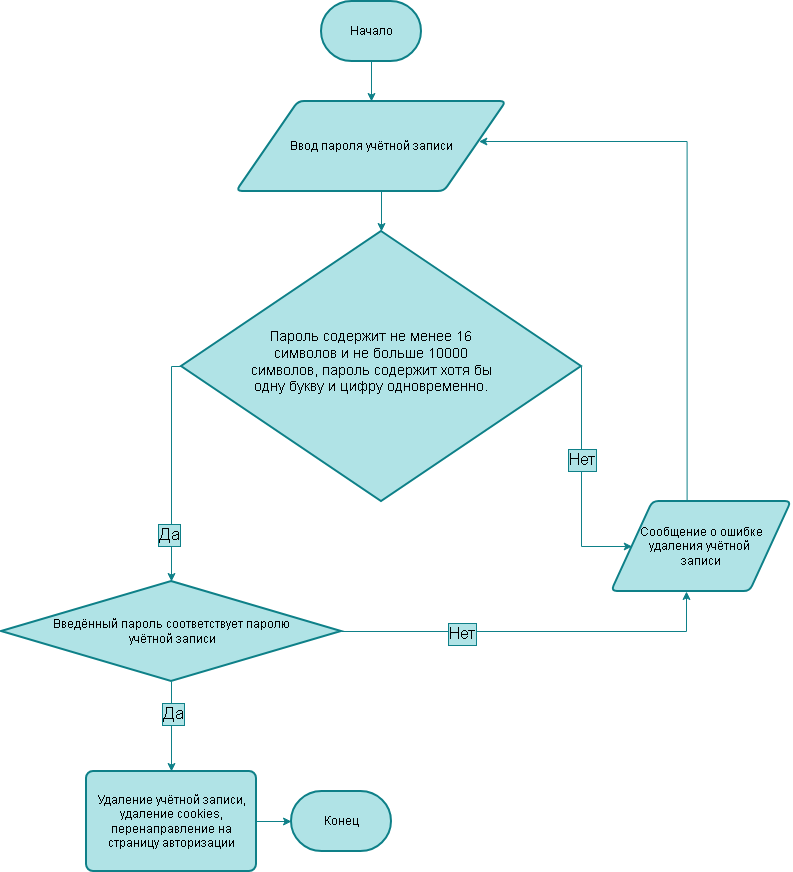

The diagram above was exported from draw.io. Its source (the exported page's mxGraphModel, read from the mxfile embedded in the PNG):
<mxGraphModel dx="1512" dy="839" grid="1" gridSize="10" guides="1" tooltips="1" connect="1" arrows="1" fold="1" page="1" pageScale="1" pageWidth="827" pageHeight="1169" math="0" shadow="0">
  <root>
    <mxCell id="0" />
    <mxCell id="1" parent="0" />
    <mxCell id="w5tFXIEkqVHrYifhVbyY-4" edge="1" parent="1" source="w5tFXIEkqVHrYifhVbyY-1" style="edgeStyle=orthogonalEdgeStyle;rounded=0;orthogonalLoop=1;jettySize=auto;html=1;exitX=0.5;exitY=1;exitDx=0;exitDy=0;exitPerimeter=0;defaultLabelBackgroundColor=page;fillColor=#b0e3e6;strokeColor=#0e8088;" target="w5tFXIEkqVHrYifhVbyY-3">
      <mxGeometry relative="1" as="geometry" />
    </mxCell>
    <mxCell id="w5tFXIEkqVHrYifhVbyY-1" parent="1" style="strokeWidth=2;html=1;shape=mxgraph.flowchart.terminator;whiteSpace=wrap;fillColor=#b0e3e6;strokeColor=#0e8088;" value="Начало" vertex="1">
      <mxGeometry height="60" width="100" x="340" y="20" as="geometry" />
    </mxCell>
    <mxCell id="w5tFXIEkqVHrYifhVbyY-2" parent="1" style="strokeWidth=2;html=1;shape=mxgraph.flowchart.terminator;whiteSpace=wrap;fillColor=#b0e3e6;strokeColor=#0e8088;" value="Конец" vertex="1">
      <mxGeometry height="60" width="100" x="310" y="810" as="geometry" />
    </mxCell>
    <mxCell id="w5tFXIEkqVHrYifhVbyY-6" edge="1" parent="1" source="w5tFXIEkqVHrYifhVbyY-3" style="edgeStyle=orthogonalEdgeStyle;rounded=0;orthogonalLoop=1;jettySize=auto;html=1;exitX=0.5;exitY=1;exitDx=0;exitDy=0;defaultLabelBackgroundColor=page;fillColor=#b0e3e6;strokeColor=#0e8088;" target="w5tFXIEkqVHrYifhVbyY-5">
      <mxGeometry relative="1" as="geometry">
        <Array as="points">
          <mxPoint x="400" y="210" />
        </Array>
      </mxGeometry>
    </mxCell>
    <mxCell id="w5tFXIEkqVHrYifhVbyY-3" parent="1" style="shape=parallelogram;html=1;strokeWidth=2;perimeter=parallelogramPerimeter;whiteSpace=wrap;rounded=1;arcSize=12;size=0.23;fillColor=#b0e3e6;strokeColor=#0e8088;" value="Ввод пароля учётной записи" vertex="1">
      <mxGeometry height="90" width="270" x="255" y="120" as="geometry" />
    </mxCell>
    <mxCell id="w5tFXIEkqVHrYifhVbyY-7" edge="1" parent="1" source="w5tFXIEkqVHrYifhVbyY-5" style="edgeStyle=orthogonalEdgeStyle;rounded=0;orthogonalLoop=1;jettySize=auto;html=1;exitX=0;exitY=0.5;exitDx=0;exitDy=0;exitPerimeter=0;defaultLabelBackgroundColor=page;fillColor=#b0e3e6;strokeColor=#0e8088;entryX=0.5;entryY=0;entryDx=0;entryDy=0;entryPerimeter=0;" target="w5tFXIEkqVHrYifhVbyY-13">
      <mxGeometry relative="1" x="0.0041" as="geometry">
        <Array as="points">
          <mxPoint x="190" y="385" />
        </Array>
        <mxPoint x="170" y="590" as="targetPoint" />
      </mxGeometry>
    </mxCell>
    <mxCell id="w5tFXIEkqVHrYifhVbyY-8" connectable="0" parent="w5tFXIEkqVHrYifhVbyY-7" style="edgeLabel;html=1;align=center;verticalAlign=middle;resizable=0;points=[];inheritText=fontFamily,fontColor,fontStyle,textOpacity,labelBorderWidth,defaultLabelBackgroundColor,labelPadding;defaultLabelBackgroundColor=page;labelBackgroundColor=#b0e3e6;labelBorderColor=#0e8088;fontSize=17;" value="Да" vertex="1">
      <mxGeometry relative="1" x="0.5837" y="-3" as="geometry">
        <mxPoint as="offset" />
      </mxGeometry>
    </mxCell>
    <mxCell id="w5tFXIEkqVHrYifhVbyY-9" edge="1" parent="1" source="w5tFXIEkqVHrYifhVbyY-5" style="edgeStyle=orthogonalEdgeStyle;rounded=0;orthogonalLoop=1;jettySize=auto;html=1;exitX=1;exitY=0.5;exitDx=0;exitDy=0;exitPerimeter=0;defaultLabelBackgroundColor=page;fillColor=#b0e3e6;strokeColor=#0e8088;" target="w5tFXIEkqVHrYifhVbyY-35">
      <mxGeometry relative="1" x="-0.4688" as="geometry">
        <Array as="points">
          <mxPoint x="600" y="392.5" />
          <mxPoint x="600" y="540" />
        </Array>
      </mxGeometry>
    </mxCell>
    <mxCell id="w5tFXIEkqVHrYifhVbyY-10" connectable="0" parent="w5tFXIEkqVHrYifhVbyY-9" style="edgeLabel;html=1;align=center;verticalAlign=middle;resizable=0;points=[];inheritText=fontFamily,fontColor,fontStyle,textOpacity,labelBorderWidth,defaultLabelBackgroundColor,labelPadding;defaultLabelBackgroundColor=page;labelBackgroundColor=#b0e3e6;labelBorderColor=#0e8088;fontSize=17;" value="Нет" vertex="1">
      <mxGeometry relative="1" x="-0.4688" y="-3" as="geometry">
        <mxPoint x="3" y="32" as="offset" />
      </mxGeometry>
    </mxCell>
    <mxCell id="w5tFXIEkqVHrYifhVbyY-5" parent="1" style="strokeWidth=2;html=1;shape=mxgraph.flowchart.decision;whiteSpace=wrap;fillColor=#b0e3e6;strokeColor=#0e8088;align=center;fontSize=14;" value="&lt;div style=&quot;&quot;&gt;&lt;br&gt;&lt;/div&gt;" vertex="1">
      <mxGeometry height="270" width="400" x="200" y="250" as="geometry" />
    </mxCell>
    <mxCell id="w5tFXIEkqVHrYifhVbyY-23" edge="1" parent="1" source="w5tFXIEkqVHrYifhVbyY-13" style="edgeStyle=orthogonalEdgeStyle;rounded=0;orthogonalLoop=1;jettySize=auto;html=1;exitX=1;exitY=0.5;exitDx=0;exitDy=0;exitPerimeter=0;entryX=0.5;entryY=1;entryDx=0;entryDy=0;defaultLabelBackgroundColor=page;fillColor=#b0e3e6;strokeColor=#0e8088;">
      <mxGeometry relative="1" as="geometry">
        <Array as="points">
          <mxPoint x="705" y="650" />
        </Array>
        <mxPoint x="705" y="610.0000000000002" as="targetPoint" />
      </mxGeometry>
    </mxCell>
    <mxCell id="w5tFXIEkqVHrYifhVbyY-25" connectable="0" parent="w5tFXIEkqVHrYifhVbyY-23" style="edgeLabel;html=1;align=center;verticalAlign=middle;resizable=0;points=[];inheritText=fontFamily,fontSize,fontColor,fontStyle,textOpacity,labelBorderWidth,defaultLabelBackgroundColor,labelPadding;defaultLabelBackgroundColor=page;labelBackgroundColor=#b0e3e6;labelBorderColor=#0e8088;" value="&lt;font style=&quot;font-size: 17px;&quot;&gt;Нет&lt;/font&gt;" vertex="1">
      <mxGeometry relative="1" x="-0.3714" y="-2" as="geometry">
        <mxPoint as="offset" />
      </mxGeometry>
    </mxCell>
    <mxCell id="w5tFXIEkqVHrYifhVbyY-13" parent="1" style="strokeWidth=2;html=1;shape=mxgraph.flowchart.decision;whiteSpace=wrap;fillColor=#b0e3e6;strokeColor=#0e8088;" value="Введённый пароль соответствует паролю&lt;div&gt;&amp;nbsp;учётной записи&lt;/div&gt;" vertex="1">
      <mxGeometry height="100" width="340" x="20" y="600" as="geometry" />
    </mxCell>
    <mxCell id="w5tFXIEkqVHrYifhVbyY-14" parent="1" style="text;html=1;whiteSpace=wrap;align=center;verticalAlign=middle;rounded=0;" value="&lt;span style=&quot;font-size: 14px;&quot;&gt;Пароль содержит не менее 16 символов и не больше 10000 символов, пароль содержит хотя бы одну букву и цифру одновременно.&lt;/span&gt;" vertex="1">
      <mxGeometry height="320" width="260" x="260" y="220" as="geometry" />
    </mxCell>
    <mxCell id="w5tFXIEkqVHrYifhVbyY-24" edge="1" parent="1" source="w5tFXIEkqVHrYifhVbyY-35" style="edgeStyle=orthogonalEdgeStyle;rounded=0;orthogonalLoop=1;jettySize=auto;html=1;exitX=0.42;exitY=0.015;exitDx=0;exitDy=0;defaultLabelBackgroundColor=page;fillColor=#b0e3e6;strokeColor=#0e8088;exitPerimeter=0;" target="w5tFXIEkqVHrYifhVbyY-3">
      <mxGeometry relative="1" x="0.0113" as="geometry">
        <Array as="points">
          <mxPoint x="705.6" y="160" />
        </Array>
        <mxPoint x="705" y="510.0000000000002" as="sourcePoint" />
      </mxGeometry>
    </mxCell>
    <mxCell id="w5tFXIEkqVHrYifhVbyY-27" edge="1" parent="1" source="w5tFXIEkqVHrYifhVbyY-13" style="edgeStyle=orthogonalEdgeStyle;rounded=0;orthogonalLoop=1;jettySize=auto;html=1;exitX=0.5;exitY=1;exitDx=0;exitDy=0;exitPerimeter=0;defaultLabelBackgroundColor=page;fillColor=#b0e3e6;strokeColor=#0e8088;" target="w5tFXIEkqVHrYifhVbyY-31">
      <mxGeometry relative="1" as="geometry">
        <Array as="points">
          <mxPoint x="190" y="810" />
          <mxPoint x="190" y="810" />
        </Array>
        <mxPoint x="180" y="880" as="targetPoint" />
      </mxGeometry>
    </mxCell>
    <mxCell id="w5tFXIEkqVHrYifhVbyY-28" connectable="0" parent="w5tFXIEkqVHrYifhVbyY-27" style="edgeLabel;html=1;align=center;verticalAlign=middle;resizable=0;points=[];inheritText=fontFamily,fontColor,fontStyle,textOpacity,labelBorderWidth,defaultLabelBackgroundColor,labelPadding;defaultLabelBackgroundColor=page;labelBackgroundColor=#b0e3e6;labelBorderColor=#0e8088;fontSize=17;" value="Да" vertex="1">
      <mxGeometry relative="1" x="-0.2556" y="1" as="geometry">
        <mxPoint as="offset" />
      </mxGeometry>
    </mxCell>
    <mxCell id="w5tFXIEkqVHrYifhVbyY-31" parent="1" style="rounded=1;whiteSpace=wrap;html=1;absoluteArcSize=1;arcSize=14;strokeWidth=2;fillColor=#b0e3e6;strokeColor=#0e8088;" value="Удаление учётной записи, удаление cookies, перенаправление на страницу авторизации" vertex="1">
      <mxGeometry height="100" width="170" x="105" y="790" as="geometry" />
    </mxCell>
    <mxCell id="w5tFXIEkqVHrYifhVbyY-34" edge="1" parent="1" source="w5tFXIEkqVHrYifhVbyY-31" style="edgeStyle=orthogonalEdgeStyle;rounded=0;orthogonalLoop=1;jettySize=auto;html=1;exitX=1;exitY=0.5;exitDx=0;exitDy=0;entryX=0;entryY=0.5;entryDx=0;entryDy=0;entryPerimeter=0;defaultLabelBackgroundColor=page;fillColor=#b0e3e6;strokeColor=#0e8088;" target="w5tFXIEkqVHrYifhVbyY-2">
      <mxGeometry relative="1" as="geometry" />
    </mxCell>
    <mxCell id="w5tFXIEkqVHrYifhVbyY-35" parent="1" style="shape=parallelogram;html=1;strokeWidth=2;perimeter=parallelogramPerimeter;whiteSpace=wrap;rounded=1;arcSize=12;size=0.23;fillColor=#b0e3e6;strokeColor=#0e8088;" value="Сообщение о ошибке удаления учётной&amp;nbsp;&lt;div&gt;записи&lt;/div&gt;" vertex="1">
      <mxGeometry height="90" width="180" x="630" y="520" as="geometry" />
    </mxCell>
  </root>
</mxGraphModel>